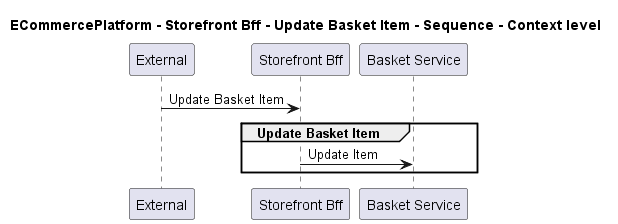

The diagram above was rendered by PlantUML. Its source (embedded in the PNG):
@startuml

title ECommercePlatform - Storefront Bff - Update Basket Item - Sequence - Context level

participant "External" as C4InterFlow.SoftwareSystems.ExternalSystem
participant "Storefront Bff" as ECommercePlatform.SoftwareSystems.StorefrontBff
participant "Basket Service" as ECommercePlatform.SoftwareSystems.BasketService

C4InterFlow.SoftwareSystems.ExternalSystem -> ECommercePlatform.SoftwareSystems.StorefrontBff : Update Basket Item
group Update Basket Item
ECommercePlatform.SoftwareSystems.StorefrontBff -> ECommercePlatform.SoftwareSystems.BasketService : Update Item
end


@enduml